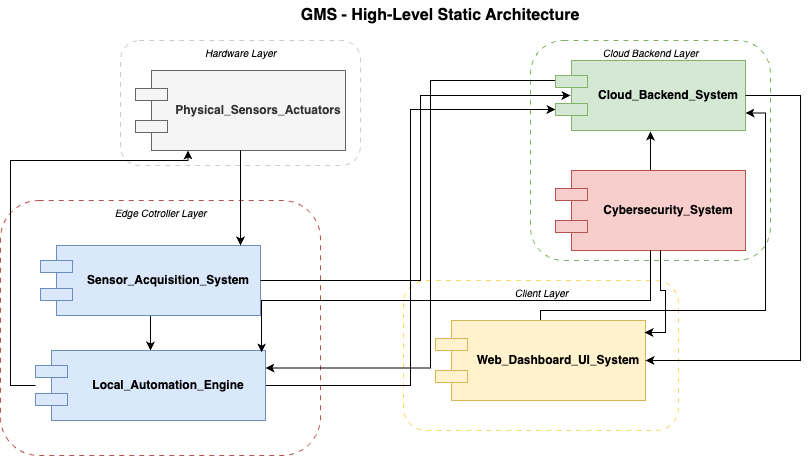

The diagram above was exported from draw.io. Its source (the exported page's mxGraphModel, read from the mxfile embedded in the PNG):
<mxGraphModel dx="1026" dy="743" grid="1" gridSize="10" guides="1" tooltips="1" connect="1" arrows="1" fold="1" page="1" pageScale="1" pageWidth="1200" pageHeight="900" math="0" shadow="0">
  <root>
    <mxCell id="0" />
    <mxCell id="1" parent="0" />
    <mxCell id="layer_cloud" value="Cloud Backend Layer" style="text;html=1;strokeColor=#82b366;fillColor=none;align=center;fontSize=10;fontStyle=2;dashed=1;dashPattern=5 5;rounded=1;" parent="1" vertex="1">
      <mxGeometry x="590" y="50" width="240" height="220" as="geometry" />
    </mxCell>
    <mxCell id="a5FEvSgIkzWX_1Tc7_M8-6" value="Client Layer" style="text;html=1;strokeColor=#FFD966;fillColor=none;align=center;fontSize=10;fontStyle=2;dashed=1;dashPattern=5 5;rounded=1;" vertex="1" parent="1">
      <mxGeometry x="463" y="290" width="275" height="150" as="geometry" />
    </mxCell>
    <mxCell id="layer_sec" value="Edge Cotroller Layer" style="text;html=1;strokeColor=#b85450;fillColor=none;align=center;fontSize=10;fontStyle=2;dashed=1;dashPattern=5 5;rounded=1;" parent="1" vertex="1">
      <mxGeometry x="60" y="210" width="320" height="255" as="geometry" />
    </mxCell>
    <mxCell id="a5FEvSgIkzWX_1Tc7_M8-5" value="Hardware Layer" style="text;html=1;strokeColor=#CCCCCC;fillColor=none;align=center;fontSize=10;fontStyle=2;dashed=1;dashPattern=5 5;rounded=1;" vertex="1" parent="1">
      <mxGeometry x="180" y="50" width="240" height="125" as="geometry" />
    </mxCell>
    <mxCell id="title" value="GMS - High-Level Static Architecture" style="text;html=1;strokeColor=none;fillColor=none;align=center;verticalAlign=middle;whiteSpace=wrap;fontSize=16;fontStyle=1;" parent="1" vertex="1">
      <mxGeometry x="250" y="10" width="500" height="30" as="geometry" />
    </mxCell>
    <mxCell id="a5FEvSgIkzWX_1Tc7_M8-10" value="" style="edgeStyle=orthogonalEdgeStyle;rounded=0;orthogonalLoop=1;jettySize=auto;html=1;" edge="1" parent="1" source="c1" target="c2">
      <mxGeometry relative="1" as="geometry" />
    </mxCell>
    <mxCell id="c1" value="Sensor_Acquisition_System" style="shape=component;align=center;spacingLeft=36;whiteSpace=wrap;html=1;fontStyle=1;fontSize=12;fillColor=#dae8fc;strokeColor=#6c8ebf;" parent="1" vertex="1">
      <mxGeometry x="100" y="255" width="220" height="70" as="geometry" />
    </mxCell>
    <mxCell id="a5FEvSgIkzWX_1Tc7_M8-12" style="edgeStyle=orthogonalEdgeStyle;rounded=0;orthogonalLoop=1;jettySize=auto;html=1;entryX=0;entryY=0.7;entryDx=0;entryDy=0;" edge="1" parent="1" source="c2" target="c3">
      <mxGeometry relative="1" as="geometry" />
    </mxCell>
    <mxCell id="a5FEvSgIkzWX_1Tc7_M8-13" style="edgeStyle=orthogonalEdgeStyle;rounded=0;orthogonalLoop=1;jettySize=auto;html=1;entryX=0.25;entryY=1;entryDx=0;entryDy=0;" edge="1" parent="1" source="c2" target="a5FEvSgIkzWX_1Tc7_M8-4">
      <mxGeometry relative="1" as="geometry">
        <Array as="points">
          <mxPoint x="70" y="395" />
          <mxPoint x="70" y="170" />
          <mxPoint x="248" y="170" />
        </Array>
      </mxGeometry>
    </mxCell>
    <mxCell id="c2" value="Local_Automation_Engine" style="shape=component;align=center;spacingLeft=36;whiteSpace=wrap;html=1;fontStyle=1;fontSize=12;fillColor=#dae8fc;strokeColor=#6c8ebf;" parent="1" vertex="1">
      <mxGeometry x="95" y="360" width="230" height="70" as="geometry" />
    </mxCell>
    <mxCell id="a5FEvSgIkzWX_1Tc7_M8-14" style="edgeStyle=orthogonalEdgeStyle;rounded=0;orthogonalLoop=1;jettySize=auto;html=1;entryX=1;entryY=0.25;entryDx=0;entryDy=0;" edge="1" parent="1" source="c3" target="c2">
      <mxGeometry relative="1" as="geometry">
        <Array as="points">
          <mxPoint x="490" y="90" />
          <mxPoint x="490" y="378" />
        </Array>
      </mxGeometry>
    </mxCell>
    <mxCell id="c3" value="Cloud_Backend_System" style="shape=component;align=center;spacingLeft=36;whiteSpace=wrap;html=1;fontStyle=1;fontSize=12;fillColor=#d5e8d4;strokeColor=#82b366;" parent="1" vertex="1">
      <mxGeometry x="615" y="70" width="190" height="70" as="geometry" />
    </mxCell>
    <mxCell id="a5FEvSgIkzWX_1Tc7_M8-16" style="edgeStyle=orthogonalEdgeStyle;rounded=0;orthogonalLoop=1;jettySize=auto;html=1;entryX=1;entryY=0.75;entryDx=0;entryDy=0;" edge="1" parent="1" source="c4" target="c3">
      <mxGeometry relative="1" as="geometry">
        <Array as="points">
          <mxPoint x="600" y="320" />
          <mxPoint x="825" y="320" />
          <mxPoint x="825" y="123" />
        </Array>
      </mxGeometry>
    </mxCell>
    <mxCell id="c4" value="Web_Dashboard_UI_System" style="shape=component;align=center;spacingLeft=36;whiteSpace=wrap;html=1;fontStyle=1;fontSize=12;fillColor=#fff2cc;strokeColor=#d6b656;" parent="1" vertex="1">
      <mxGeometry x="495" y="330" width="210" height="80" as="geometry" />
    </mxCell>
    <mxCell id="a5FEvSgIkzWX_1Tc7_M8-18" style="edgeStyle=orthogonalEdgeStyle;rounded=0;orthogonalLoop=1;jettySize=auto;html=1;" edge="1" parent="1" source="c5">
      <mxGeometry relative="1" as="geometry">
        <mxPoint x="710" y="141" as="targetPoint" />
        <Array as="points">
          <mxPoint x="710" y="141" />
        </Array>
      </mxGeometry>
    </mxCell>
    <mxCell id="c5" value="Cybersecurity_System" style="shape=component;align=center;spacingLeft=36;whiteSpace=wrap;html=1;fontStyle=1;fontSize=12;fillColor=#f8cecc;strokeColor=#b85450;" parent="1" vertex="1">
      <mxGeometry x="615" y="180" width="190" height="80" as="geometry" />
    </mxCell>
    <mxCell id="a5FEvSgIkzWX_1Tc7_M8-4" value="Physical_Sensors_Actuators" style="shape=component;align=center;spacingLeft=36;whiteSpace=wrap;html=1;fontStyle=1;fontSize=12;fillColor=#f5f5f5;strokeColor=#666666;fontColor=#333333;" vertex="1" parent="1">
      <mxGeometry x="195" y="80" width="210" height="80" as="geometry" />
    </mxCell>
    <mxCell id="a5FEvSgIkzWX_1Tc7_M8-9" style="edgeStyle=orthogonalEdgeStyle;rounded=0;orthogonalLoop=1;jettySize=auto;html=1;entryX=0.909;entryY=0;entryDx=0;entryDy=0;entryPerimeter=0;" edge="1" parent="1" source="a5FEvSgIkzWX_1Tc7_M8-4" target="c1">
      <mxGeometry relative="1" as="geometry" />
    </mxCell>
    <mxCell id="a5FEvSgIkzWX_1Tc7_M8-11" style="edgeStyle=orthogonalEdgeStyle;rounded=0;orthogonalLoop=1;jettySize=auto;html=1;" edge="1" parent="1" source="c1">
      <mxGeometry relative="1" as="geometry">
        <mxPoint x="630" y="105" as="targetPoint" />
        <Array as="points">
          <mxPoint x="480" y="290" />
          <mxPoint x="480" y="105" />
        </Array>
      </mxGeometry>
    </mxCell>
    <mxCell id="a5FEvSgIkzWX_1Tc7_M8-15" value="" style="endArrow=classic;html=1;rounded=0;exitX=1;exitY=0.5;exitDx=0;exitDy=0;entryX=1;entryY=0.5;entryDx=0;entryDy=0;" edge="1" parent="1" source="c3" target="c4">
      <mxGeometry width="50" height="50" relative="1" as="geometry">
        <mxPoint x="380" y="300" as="sourcePoint" />
        <mxPoint x="430" y="250" as="targetPoint" />
        <Array as="points">
          <mxPoint x="860" y="105" />
          <mxPoint x="860" y="370" />
        </Array>
      </mxGeometry>
    </mxCell>
    <mxCell id="a5FEvSgIkzWX_1Tc7_M8-19" style="edgeStyle=orthogonalEdgeStyle;rounded=0;orthogonalLoop=1;jettySize=auto;html=1;entryX=0.983;entryY=0.029;entryDx=0;entryDy=0;entryPerimeter=0;" edge="1" parent="1" source="c5" target="c2">
      <mxGeometry relative="1" as="geometry">
        <Array as="points">
          <mxPoint x="710" y="310" />
          <mxPoint x="321" y="310" />
        </Array>
      </mxGeometry>
    </mxCell>
    <mxCell id="a5FEvSgIkzWX_1Tc7_M8-20" style="edgeStyle=orthogonalEdgeStyle;rounded=0;orthogonalLoop=1;jettySize=auto;html=1;entryX=0.995;entryY=0.15;entryDx=0;entryDy=0;entryPerimeter=0;exitX=0.553;exitY=1;exitDx=0;exitDy=0;exitPerimeter=0;" edge="1" parent="1" source="c5" target="c4">
      <mxGeometry relative="1" as="geometry">
        <mxPoint x="720" y="270" as="sourcePoint" />
        <Array as="points">
          <mxPoint x="720" y="300" />
          <mxPoint x="725" y="300" />
          <mxPoint x="725" y="342" />
        </Array>
      </mxGeometry>
    </mxCell>
  </root>
</mxGraphModel>